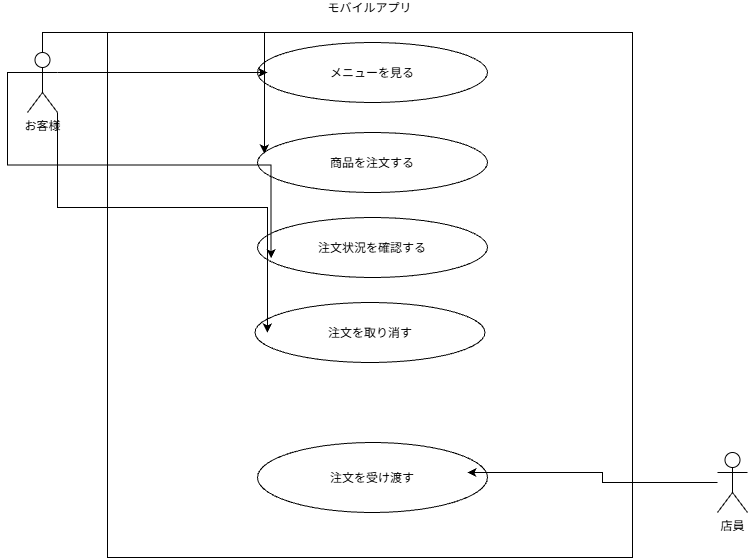

The diagram above was exported from draw.io. Its source (the exported page's mxGraphModel, read from the mxfile embedded in the PNG):
<mxGraphModel dx="777" dy="1112" grid="1" gridSize="10" guides="1" tooltips="1" connect="1" arrows="1" fold="1" page="1" pageScale="1" pageWidth="827" pageHeight="1169" math="0" shadow="0">
  <root>
    <mxCell id="0" />
    <mxCell id="1" parent="0" />
    <mxCell id="VOpOVKexabDXxyCqdl7s-1" parent="1" style="shape=umlActor;verticalLabelPosition=bottom;verticalAlign=top;html=1;outlineConnect=0;labelPerimeter=1;" value="お客様&lt;div&gt;&lt;br&gt;&lt;/div&gt;" vertex="1">
      <mxGeometry height="60" width="30" x="50" y="380" as="geometry" />
    </mxCell>
    <mxCell id="VOpOVKexabDXxyCqdl7s-2" parent="1" style="shape=umlActor;verticalLabelPosition=bottom;verticalAlign=top;html=1;outlineConnect=0;labelPerimeter=1;" value="店員" vertex="1">
      <mxGeometry height="60" width="30" x="740" y="780" as="geometry" />
    </mxCell>
    <mxCell id="VOpOVKexabDXxyCqdl7s-4" parent="1" style="whiteSpace=wrap;html=1;aspect=fixed;labelPosition=center;verticalLabelPosition=top;align=center;verticalAlign=bottom;labelPerimeter=1;" value="モバイルアプリ&lt;div&gt;&lt;br&gt;&lt;/div&gt;" vertex="1">
      <mxGeometry height="525" width="525" x="130" y="360" as="geometry" />
    </mxCell>
    <mxCell id="VOpOVKexabDXxyCqdl7s-10" parent="1" style="ellipse;whiteSpace=wrap;html=1;shapeInside=1;" value="メニューを見る&lt;div&gt;&lt;br&gt;&lt;/div&gt;" vertex="1">
      <mxGeometry height="60" width="230" x="280" y="370" as="geometry" />
    </mxCell>
    <mxCell id="VOpOVKexabDXxyCqdl7s-11" parent="1" style="ellipse;whiteSpace=wrap;html=1;shapeInside=1;" value="商品を注文する" vertex="1">
      <mxGeometry height="60" width="230" x="280" y="460" as="geometry" />
    </mxCell>
    <mxCell id="VOpOVKexabDXxyCqdl7s-12" parent="1" style="ellipse;whiteSpace=wrap;html=1;shapeInside=1;" value="注文状況を確認する" vertex="1">
      <mxGeometry height="60" width="230" x="280" y="545" as="geometry" />
    </mxCell>
    <mxCell id="VOpOVKexabDXxyCqdl7s-13" parent="1" style="ellipse;whiteSpace=wrap;html=1;shapeInside=1;" value="注文を受け渡す" vertex="1">
      <mxGeometry height="70" width="230" x="280" y="770" as="geometry" />
    </mxCell>
    <mxCell id="VOpOVKexabDXxyCqdl7s-14" parent="1" style="ellipse;whiteSpace=wrap;html=1;shapeInside=1;" value="注文を取り消す" vertex="1">
      <mxGeometry height="60" width="230" x="277.5" y="630" as="geometry" />
    </mxCell>
    <mxCell id="VOpOVKexabDXxyCqdl7s-28" edge="1" parent="1" source="VOpOVKexabDXxyCqdl7s-1" style="edgeStyle=orthogonalEdgeStyle;rounded=0;orthogonalLoop=1;jettySize=auto;html=1;exitX=1;exitY=0.3333333333333333;exitDx=0;exitDy=0;exitPerimeter=0;entryX=0.043;entryY=0.5;entryDx=0;entryDy=0;entryPerimeter=0;defaultLabelBackgroundColor=page;labelPadding=0 4;" target="VOpOVKexabDXxyCqdl7s-10">
      <mxGeometry relative="1" as="geometry" />
    </mxCell>
    <mxCell id="VOpOVKexabDXxyCqdl7s-29" edge="1" parent="1" source="VOpOVKexabDXxyCqdl7s-1" style="edgeStyle=orthogonalEdgeStyle;rounded=0;orthogonalLoop=1;jettySize=auto;html=1;exitX=0.5;exitY=0;exitDx=0;exitDy=0;exitPerimeter=0;entryX=0.03;entryY=0.35;entryDx=0;entryDy=0;entryPerimeter=0;defaultLabelBackgroundColor=page;labelPadding=0 4;" target="VOpOVKexabDXxyCqdl7s-11">
      <mxGeometry relative="1" as="geometry" />
    </mxCell>
    <mxCell id="VOpOVKexabDXxyCqdl7s-33" edge="1" parent="1" source="VOpOVKexabDXxyCqdl7s-1" style="edgeStyle=orthogonalEdgeStyle;rounded=0;orthogonalLoop=1;jettySize=auto;html=1;exitX=0;exitY=0.3333333333333333;exitDx=0;exitDy=0;exitPerimeter=0;entryX=0.059;entryY=0.678;entryDx=0;entryDy=0;entryPerimeter=0;defaultLabelBackgroundColor=page;labelPadding=0 4;" target="VOpOVKexabDXxyCqdl7s-12">
      <mxGeometry relative="1" as="geometry" />
    </mxCell>
    <mxCell id="VOpOVKexabDXxyCqdl7s-34" edge="1" parent="1" source="VOpOVKexabDXxyCqdl7s-1" style="edgeStyle=orthogonalEdgeStyle;rounded=0;orthogonalLoop=1;jettySize=auto;html=1;exitX=1;exitY=1;exitDx=0;exitDy=0;exitPerimeter=0;entryX=0.054;entryY=0.5;entryDx=0;entryDy=0;entryPerimeter=0;defaultLabelBackgroundColor=page;labelPadding=0 4;" target="VOpOVKexabDXxyCqdl7s-14">
      <mxGeometry relative="1" as="geometry" />
    </mxCell>
    <mxCell id="VOpOVKexabDXxyCqdl7s-36" edge="1" parent="1" source="VOpOVKexabDXxyCqdl7s-2" style="edgeStyle=orthogonalEdgeStyle;rounded=0;orthogonalLoop=1;jettySize=auto;html=1;entryX=0.913;entryY=0.429;entryDx=0;entryDy=0;entryPerimeter=0;defaultLabelBackgroundColor=page;labelPadding=0 4;" target="VOpOVKexabDXxyCqdl7s-13">
      <mxGeometry relative="1" as="geometry" />
    </mxCell>
  </root>
</mxGraphModel>